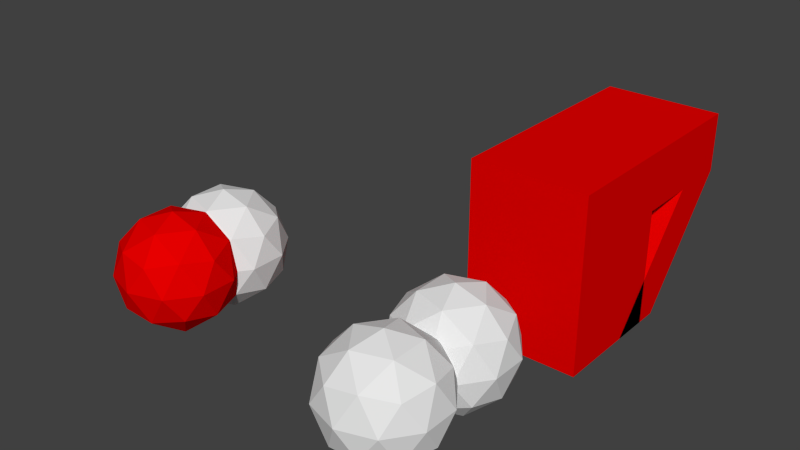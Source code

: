 # Source: intersection_experiment.blend  (saved by Blender 2.79.0; exported with 4.5.12 LTS)
import bpy
from mathutils import Matrix  # noqa: F401  (used for matrix-valued properties, if any)

bpy.ops.wm.read_factory_settings(use_empty=True)
scene = bpy.context.scene
scene.name = 'Case'

# ---- collections
col_collection_1 = bpy.data.collections.new('Collection 1'); scene.collection.children.link(col_collection_1)

# ---- materials (node trees are filled in below, after node groups)
mat_burner = bpy.data.materials.new('Burner')
mat_burner.alpha_threshold = 0.0
mat_burner.diffuse_color = (0.8, 0.0, 0.0, 1.0)
mat_burner.roughness = 0.5

# ---- material node trees

# ---- world
world_world = bpy.data.worlds.new('World'); scene.world = world_world
world_world.color = (0.05088, 0.05088, 0.05088)
world_world.use_sun_shadow = False
world_world.sun_shadow_jitter_overblur = 0.0
world_world.cycles.sampling_method = 'NONE'
world_world.cycles.sample_map_resolution = 256

# ---- meshes
me_cube = bpy.data.meshes.new('Cube')
me_cube.from_pydata([(-1.0, -1.0, -1.0), (-1.0, -1.0, 1.0), (-1.0, 1.0, -1.0), (-1.0, 1.0, 1.0), (1.0, -1.0, -1.0), (1.0, -1.0, 1.0), (1.0, 1.0, -1.0), (1.0, 1.0, 1.0), (-1.0, -1.0, 2.0), (-1.0, 1.0, 2.0), (1.0, 1.0, 2.0), (1.0, -1.0, 2.0), (-1.0, 2.0, 1.0), (1.0, 2.0, 1.0), (-1.0, 2.0, 2.0), (1.0, 2.0, 2.0), (-1.0, 3.0, 1.0), (1.0, 3.0, 1.0), (-1.0, 3.0, 2.0), (1.0, 3.0, 2.0), (-1.0, 0.3598, -1.0), (1.0, 0.3598, -1.0), (-1.0, 1.36, -1.0), (1.0, 1.36, -1.0)], [], [(0, 1, 3, 2), (2, 3, 7, 6), (6, 7, 5, 4), (4, 5, 1, 0), (2, 6, 4, 0), (7, 3, 12, 13), (10, 9, 8, 11), (5, 7, 10, 11), (3, 1, 8, 9), (1, 5, 11, 8), (15, 13, 17, 19), (3, 9, 14, 12), (10, 7, 13, 15), (9, 10, 15, 14), (17, 16, 18, 19), (14, 15, 19, 18), (12, 14, 18, 16), (17, 13, 21, 23), (21, 20, 22, 23), (16, 17, 23, 22), (12, 16, 22, 20), (13, 12, 20, 21)])
me_cube.materials.append(mat_burner)
me_cube.use_remesh_preserve_volume = False
me_cube.use_remesh_preserve_attributes = False
me_cube.use_mirror_vertex_groups = False
me_cube.update()
me_icosphere_002 = bpy.data.meshes.new('Icosphere.002')
me_icosphere_002.from_pydata([(-4.649, -0.2136, -1.0), (-3.926, -0.7393, -0.4472), (-4.926, -1.064, -0.4472), (-5.544, -0.2136, -0.4472), (-4.926, 0.6371, -0.4472), (-3.926, 0.3122, -0.4472), (-4.373, -1.064, 0.4472), (-5.373, -0.7393, 0.4472), (-5.373, 0.3122, 0.4472), (-4.373, 0.6371, 0.4472), (-3.755, -0.2136, 0.4472), (-4.649, -0.2136, 1.0), (-4.812, -0.7135, -0.8507), (-4.224, -0.5226, -0.8507), (-4.387, -1.023, -0.5257), (-3.799, -0.2136, -0.5257), (-4.224, 0.09546, -0.8507), (-5.175, -0.2136, -0.8507), (-5.338, -0.7136, -0.5257), (-4.812, 0.2864, -0.8507), (-5.338, 0.2864, -0.5257), (-4.387, 0.5955, -0.5257), (-3.698, -0.5226, 0.0), (-3.698, 0.09546, 0.0), (-4.649, -1.214, 0.0), (-4.062, -1.023, 0.0), (-5.6, -0.5226, 0.0), (-5.237, -1.023, 0.0), (-5.237, 0.5955, 0.0), (-5.6, 0.09546, 0.0), (-4.062, 0.5955, 0.0), (-4.649, 0.7864, 0.0), (-3.961, -0.7136, 0.5257), (-4.912, -1.023, 0.5257), (-5.5, -0.2136, 0.5257), (-4.912, 0.5955, 0.5257), (-3.961, 0.2864, 0.5257), (-4.487, -0.7135, 0.8507), (-4.124, -0.2136, 0.8507), (-5.075, -0.5226, 0.8507), (-5.075, 0.09546, 0.8507), (-4.487, 0.2864, 0.8507)], [], [(0, 13, 12), (1, 13, 15), (0, 12, 17), (0, 17, 19), (0, 19, 16), (1, 15, 22), (2, 14, 24), (3, 18, 26), (4, 20, 28), (5, 21, 30), (1, 22, 25), (2, 24, 27), (3, 26, 29), (4, 28, 31), (5, 30, 23), (6, 32, 37), (7, 33, 39), (8, 34, 40), (9, 35, 41), (10, 36, 38), (38, 41, 11), (38, 36, 41), (36, 9, 41), (41, 40, 11), (41, 35, 40), (35, 8, 40), (40, 39, 11), (40, 34, 39), (34, 7, 39), (39, 37, 11), (39, 33, 37), (33, 6, 37), (37, 38, 11), (37, 32, 38), (32, 10, 38), (23, 36, 10), (23, 30, 36), (30, 9, 36), (31, 35, 9), (31, 28, 35), (28, 8, 35), (29, 34, 8), (29, 26, 34), (26, 7, 34), (27, 33, 7), (27, 24, 33), (24, 6, 33), (25, 32, 6), (25, 22, 32), (22, 10, 32), (30, 31, 9), (30, 21, 31), (21, 4, 31), (28, 29, 8), (28, 20, 29), (20, 3, 29), (26, 27, 7), (26, 18, 27), (18, 2, 27), (24, 25, 6), (24, 14, 25), (14, 1, 25), (22, 23, 10), (22, 15, 23), (15, 5, 23), (16, 21, 5), (16, 19, 21), (19, 4, 21), (19, 20, 4), (19, 17, 20), (17, 3, 20), (17, 18, 3), (17, 12, 18), (12, 2, 18), (15, 16, 5), (15, 13, 16), (13, 0, 16), (12, 14, 2), (12, 13, 14), (13, 1, 14)])
me_icosphere_002.materials.append(mat_burner)
me_icosphere_002.use_remesh_preserve_volume = False
me_icosphere_002.use_remesh_preserve_attributes = False
me_icosphere_002.use_mirror_vertex_groups = False
me_icosphere_002.update()
me_icosphere_000 = bpy.data.meshes.new('Icosphere.000')
me_icosphere_000.from_pydata([(-4.649, 0.8306, -1.0), (-3.926, 0.3049, -0.4472), (-4.926, -0.02002, -0.4472), (-5.544, 0.8306, -0.4472), (-4.926, 1.681, -0.4472), (-3.926, 1.356, -0.4472), (-4.373, -0.02002, 0.4472), (-5.373, 0.3049, 0.4472), (-5.373, 1.356, 0.4472), (-4.373, 1.681, 0.4472), (-3.755, 0.8306, 0.4472), (-4.649, 0.8306, 1.0), (-4.812, 0.3306, -0.8507), (-4.224, 0.5216, -0.8507), (-4.387, 0.02162, -0.5257), (-3.799, 0.8306, -0.5257), (-4.224, 1.14, -0.8507), (-5.175, 0.8306, -0.8507), (-5.338, 0.3306, -0.5257), (-4.812, 1.331, -0.8507), (-5.338, 1.331, -0.5257), (-4.387, 1.64, -0.5257), (-3.698, 0.5216, 0.0), (-3.698, 1.14, 0.0), (-4.649, -0.1694, 0.0), (-4.062, 0.02161, 0.0), (-5.6, 0.5216, 0.0), (-5.237, 0.02161, 0.0), (-5.237, 1.64, 0.0), (-5.6, 1.14, 0.0), (-4.062, 1.64, 0.0), (-4.649, 1.831, 0.0), (-3.961, 0.3306, 0.5257), (-4.912, 0.02162, 0.5257), (-5.5, 0.8306, 0.5257), (-4.912, 1.64, 0.5257), (-3.961, 1.331, 0.5257), (-4.487, 0.3306, 0.8507), (-4.124, 0.8306, 0.8507), (-5.075, 0.5216, 0.8507), (-5.075, 1.14, 0.8507), (-4.487, 1.331, 0.8507)], [], [(0, 13, 12), (1, 13, 15), (0, 12, 17), (0, 17, 19), (0, 19, 16), (1, 15, 22), (2, 14, 24), (3, 18, 26), (4, 20, 28), (5, 21, 30), (1, 22, 25), (2, 24, 27), (3, 26, 29), (4, 28, 31), (5, 30, 23), (6, 32, 37), (7, 33, 39), (8, 34, 40), (9, 35, 41), (10, 36, 38), (38, 41, 11), (38, 36, 41), (36, 9, 41), (41, 40, 11), (41, 35, 40), (35, 8, 40), (40, 39, 11), (40, 34, 39), (34, 7, 39), (39, 37, 11), (39, 33, 37), (33, 6, 37), (37, 38, 11), (37, 32, 38), (32, 10, 38), (23, 36, 10), (23, 30, 36), (30, 9, 36), (31, 35, 9), (31, 28, 35), (28, 8, 35), (29, 34, 8), (29, 26, 34), (26, 7, 34), (27, 33, 7), (27, 24, 33), (24, 6, 33), (25, 32, 6), (25, 22, 32), (22, 10, 32), (30, 31, 9), (30, 21, 31), (21, 4, 31), (28, 29, 8), (28, 20, 29), (20, 3, 29), (26, 27, 7), (26, 18, 27), (18, 2, 27), (24, 25, 6), (24, 14, 25), (14, 1, 25), (22, 23, 10), (22, 15, 23), (15, 5, 23), (16, 21, 5), (16, 19, 21), (19, 4, 21), (19, 20, 4), (19, 17, 20), (17, 3, 20), (17, 18, 3), (17, 12, 18), (12, 2, 18), (15, 16, 5), (15, 13, 16), (13, 0, 16), (12, 14, 2), (12, 13, 14), (13, 1, 14)])
me_icosphere_000.use_remesh_preserve_volume = False
me_icosphere_000.use_remesh_preserve_attributes = False
me_icosphere_000.use_mirror_vertex_groups = False
me_icosphere_000.update()
me_icosphere_004 = bpy.data.meshes.new('Icosphere.004')
me_icosphere_004.from_pydata([(0.0, 0.8306, -1.0), (0.7236, 0.3049, -0.4472), (-0.2764, -0.02002, -0.4472), (-0.8944, 0.8306, -0.4472), (-0.2764, 1.681, -0.4472), (0.7236, 1.356, -0.4472), (0.2764, -0.02002, 0.4472), (-0.7236, 0.3049, 0.4472), (-0.7236, 1.356, 0.4472), (0.2764, 1.681, 0.4472), (0.8944, 0.8306, 0.4472), (0.0, 0.8306, 1.0), (-0.1625, 0.3306, -0.8507), (0.4253, 0.5216, -0.8507), (0.2629, 0.02162, -0.5257), (0.8506, 0.8306, -0.5257), (0.4253, 1.14, -0.8507), (-0.5257, 0.8306, -0.8507), (-0.6882, 0.3306, -0.5257), (-0.1625, 1.331, -0.8507), (-0.6882, 1.331, -0.5257), (0.2629, 1.64, -0.5257), (0.9511, 0.5216, 0.0), (0.9511, 1.14, 0.0), (0.0, -0.1694, 0.0), (0.5878, 0.02161, 0.0), (-0.9511, 0.5216, 0.0), (-0.5878, 0.02161, 0.0), (-0.5878, 1.64, 0.0), (-0.9511, 1.14, 0.0), (0.5878, 1.64, 0.0), (0.0, 1.831, 0.0), (0.6882, 0.3306, 0.5257), (-0.2629, 0.02162, 0.5257), (-0.8506, 0.8306, 0.5257), (-0.2629, 1.64, 0.5257), (0.6882, 1.331, 0.5257), (0.1625, 0.3306, 0.8507), (0.5257, 0.8306, 0.8507), (-0.4253, 0.5216, 0.8507), (-0.4253, 1.14, 0.8507), (0.1625, 1.331, 0.8507)], [], [(0, 13, 12), (1, 13, 15), (0, 12, 17), (0, 17, 19), (0, 19, 16), (1, 15, 22), (2, 14, 24), (3, 18, 26), (4, 20, 28), (5, 21, 30), (1, 22, 25), (2, 24, 27), (3, 26, 29), (4, 28, 31), (5, 30, 23), (6, 32, 37), (7, 33, 39), (8, 34, 40), (9, 35, 41), (10, 36, 38), (38, 41, 11), (38, 36, 41), (36, 9, 41), (41, 40, 11), (41, 35, 40), (35, 8, 40), (40, 39, 11), (40, 34, 39), (34, 7, 39), (39, 37, 11), (39, 33, 37), (33, 6, 37), (37, 38, 11), (37, 32, 38), (32, 10, 38), (23, 36, 10), (23, 30, 36), (30, 9, 36), (31, 35, 9), (31, 28, 35), (28, 8, 35), (29, 34, 8), (29, 26, 34), (26, 7, 34), (27, 33, 7), (27, 24, 33), (24, 6, 33), (25, 32, 6), (25, 22, 32), (22, 10, 32), (30, 31, 9), (30, 21, 31), (21, 4, 31), (28, 29, 8), (28, 20, 29), (20, 3, 29), (26, 27, 7), (26, 18, 27), (18, 2, 27), (24, 25, 6), (24, 14, 25), (14, 1, 25), (22, 23, 10), (22, 15, 23), (15, 5, 23), (16, 21, 5), (16, 19, 21), (19, 4, 21), (19, 20, 4), (19, 17, 20), (17, 3, 20), (17, 18, 3), (17, 12, 18), (12, 2, 18), (15, 16, 5), (15, 13, 16), (13, 0, 16), (12, 14, 2), (12, 13, 14), (13, 1, 14)])
me_icosphere_004.use_remesh_preserve_volume = False
me_icosphere_004.use_remesh_preserve_attributes = False
me_icosphere_004.use_mirror_vertex_groups = False
me_icosphere_004.update()
me_icosphere_001 = bpy.data.meshes.new('Icosphere.001')
me_icosphere_001.from_pydata([(-2.153e-07, -0.2136, -1.0), (0.7236, -0.7393, -0.4472), (-0.2764, -1.064, -0.4472), (-0.8944, -0.2136, -0.4472), (-0.2764, 0.6371, -0.4472), (0.7236, 0.3122, -0.4472), (0.2764, -1.064, 0.4472), (-0.7236, -0.7393, 0.4472), (-0.7236, 0.3122, 0.4472), (0.2764, 0.6371, 0.4472), (0.8944, -0.2136, 0.4472), (-2.153e-07, -0.2136, 1.0), (-0.1625, -0.7135, -0.8507), (0.4253, -0.5226, -0.8507), (0.2629, -1.023, -0.5257), (0.8506, -0.2136, -0.5257), (0.4253, 0.09546, -0.8507), (-0.5257, -0.2136, -0.8507), (-0.6882, -0.7136, -0.5257), (-0.1625, 0.2864, -0.8507), (-0.6882, 0.2864, -0.5257), (0.2629, 0.5955, -0.5257), (0.9511, -0.5226, 0.0), (0.9511, 0.09546, 0.0), (4.364e-07, -1.214, 0.0), (0.5878, -1.023, 0.0), (-0.9511, -0.5226, 0.0), (-0.5878, -1.023, 0.0), (-0.5878, 0.5955, 0.0), (-0.9511, 0.09546, 0.0), (0.5878, 0.5955, 0.0), (-8.67e-07, 0.7864, 0.0), (0.6882, -0.7136, 0.5257), (-0.2629, -1.023, 0.5257), (-0.8506, -0.2136, 0.5257), (-0.2629, 0.5955, 0.5257), (0.6882, 0.2864, 0.5257), (0.1625, -0.7135, 0.8507), (0.5257, -0.2136, 0.8507), (-0.4253, -0.5226, 0.8507), (-0.4253, 0.09546, 0.8507), (0.1625, 0.2864, 0.8507)], [], [(0, 13, 12), (1, 13, 15), (0, 12, 17), (0, 17, 19), (0, 19, 16), (1, 15, 22), (2, 14, 24), (3, 18, 26), (4, 20, 28), (5, 21, 30), (1, 22, 25), (2, 24, 27), (3, 26, 29), (4, 28, 31), (5, 30, 23), (6, 32, 37), (7, 33, 39), (8, 34, 40), (9, 35, 41), (10, 36, 38), (38, 41, 11), (38, 36, 41), (36, 9, 41), (41, 40, 11), (41, 35, 40), (35, 8, 40), (40, 39, 11), (40, 34, 39), (34, 7, 39), (39, 37, 11), (39, 33, 37), (33, 6, 37), (37, 38, 11), (37, 32, 38), (32, 10, 38), (23, 36, 10), (23, 30, 36), (30, 9, 36), (31, 35, 9), (31, 28, 35), (28, 8, 35), (29, 34, 8), (29, 26, 34), (26, 7, 34), (27, 33, 7), (27, 24, 33), (24, 6, 33), (25, 32, 6), (25, 22, 32), (22, 10, 32), (30, 31, 9), (30, 21, 31), (21, 4, 31), (28, 29, 8), (28, 20, 29), (20, 3, 29), (26, 27, 7), (26, 18, 27), (18, 2, 27), (24, 25, 6), (24, 14, 25), (14, 1, 25), (22, 23, 10), (22, 15, 23), (15, 5, 23), (16, 21, 5), (16, 19, 21), (19, 4, 21), (19, 20, 4), (19, 17, 20), (17, 3, 20), (17, 18, 3), (17, 12, 18), (12, 2, 18), (15, 16, 5), (15, 13, 16), (13, 0, 16), (12, 14, 2), (12, 13, 14), (13, 1, 14)])
me_icosphere_001.use_remesh_preserve_volume = False
me_icosphere_001.use_remesh_preserve_attributes = False
me_icosphere_001.use_mirror_vertex_groups = False
me_icosphere_001.update()

# ---- objects
ob_cube = bpy.data.objects.new('Cube', me_cube)
ob_icosphere_003 = bpy.data.objects.new('Icosphere.003', me_icosphere_002)
ob_icosphere_002 = bpy.data.objects.new('Icosphere.002', me_icosphere_000)
ob_icosphere_001 = bpy.data.objects.new('Icosphere.001', me_icosphere_004)
ob_icosphere = bpy.data.objects.new('Icosphere', me_icosphere_001)

# ---- transforms, parenting, visibility, modifiers, constraints
ob_cube.location = (0.0, 3.495, 0.0)
ob_cube.display_type = 'SOLID'
ob_cube.show_transparent = True
ob_cube.lineart.crease_threshold = 0.0
ob_icosphere_003.location = (0.0, 0.0, 0.0)
ob_icosphere_003.display_type = 'SOLID'
ob_icosphere_003.show_transparent = True
ob_icosphere_003.lineart.crease_threshold = 0.0
ob_icosphere_002.location = (0.0, 0.0, 0.0)
ob_icosphere_002.display_type = 'SOLID'
ob_icosphere_002.show_transparent = True
ob_icosphere_002.lineart.crease_threshold = 0.0
ob_icosphere_001.location = (0.0, 0.0, 0.0)
ob_icosphere_001.display_type = 'SOLID'
ob_icosphere_001.show_transparent = True
ob_icosphere_001.lineart.crease_threshold = 0.0
ob_icosphere.location = (0.0, -0.8743, 0.0)
ob_icosphere.rotation_euler = (0.0, -0.0, 3.142)
ob_icosphere.display_type = 'SOLID'
ob_icosphere.show_transparent = True
ob_icosphere.lineart.crease_threshold = 0.0

# ---- collection membership
col_collection_1.objects.link(ob_cube)
col_collection_1.objects.link(ob_icosphere_003)
col_collection_1.objects.link(ob_icosphere_002)
col_collection_1.objects.link(ob_icosphere_001)
col_collection_1.objects.link(ob_icosphere)

# ---- scene / render settings (as saved in the file)
scene.frame_start = 1; scene.frame_end = 250; scene.frame_set(1)
scene.render.engine = 'CYCLES'
scene.render.resolution_percentage = 50
scene.render.dither_intensity = 0.0
scene.cycles.use_denoising = False
scene.cycles.samples = 10
scene.cycles.sampling_pattern = 'TABULATED_SOBOL'
scene.cycles.light_sampling_threshold = 0.0
scene.cycles.use_adaptive_sampling = False
scene.cycles.use_light_tree = False
scene.cycles.blur_glossy = 0.0
scene.cycles.pixel_filter_type = 'GAUSSIAN'
scene.cycles.sample_clamp_indirect = 0.0
scene.view_settings.view_transform = 'Standard'
bpy.context.view_layer.update()

# ---- added for rendering (the .blend has no active camera and no usable light): camera, sun
cam_auto = bpy.data.cameras.new('AutoCamera')
cam_auto.lens = 50.0
cam_auto.sensor_width = 36.0
cam_auto.clip_end = 1000.0
ob_auto_camera = bpy.data.objects.new('AutoCamera', cam_auto)
scene.collection.objects.link(ob_auto_camera)
ob_auto_camera.location = (7.79631, -9.6987, 8.57724)
ob_auto_camera.rotation_euler = (1.09748, -7.21219e-08, 0.694738)
scene.camera = ob_auto_camera
light_auto_sun = bpy.data.lights.new('AutoSun', 'SUN')
light_auto_sun.energy = 3.0
light_auto_sun.angle = 0.0523599
ob_auto_sun = bpy.data.objects.new('AutoSun', light_auto_sun)
scene.collection.objects.link(ob_auto_sun)
ob_auto_sun.rotation_euler = (0.872665, 0.174533, 0.523599)
bpy.context.view_layer.update()
